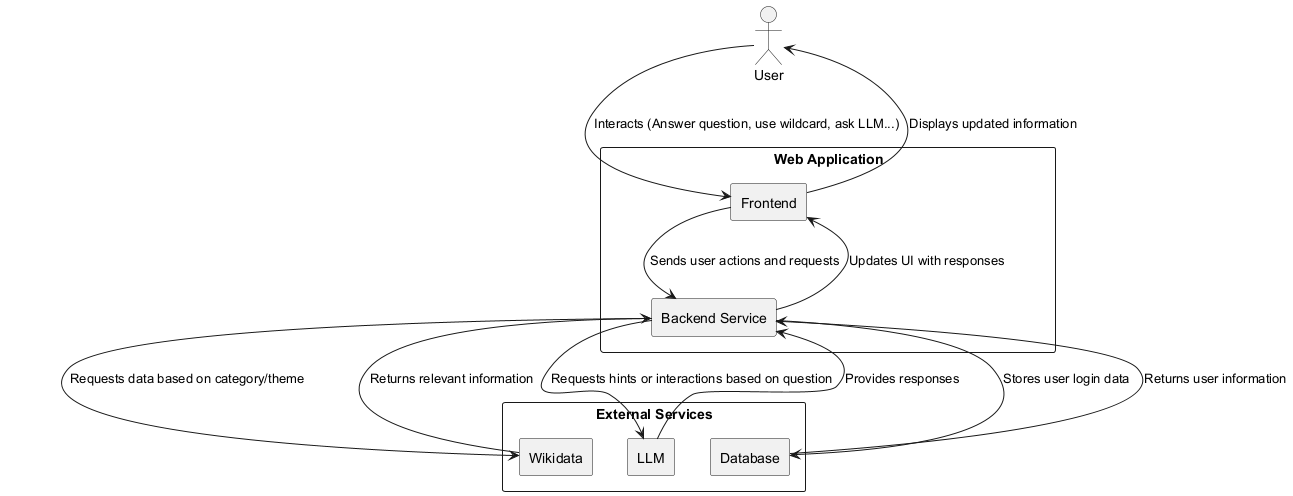

The diagram above was rendered by PlantUML. Its source (embedded in the PNG):
@startuml
actor User

rectangle "Web Application" {
    rectangle "Frontend" as Frontend
    rectangle "Backend Service" as Backend
}

rectangle "External Services" {
    rectangle "Wikidata" as Wikidata
    rectangle "LLM" as LLM
    rectangle "Database" as Database
}

User --> Frontend : Interacts (Answer question, use wildcard, ask LLM...)
Frontend --> Backend: Sends user actions and requests
Backend --> Wikidata: Requests data based on category/theme
Wikidata --> Backend: Returns relevant information
Backend --> LLM: Requests hints or interactions based on question
LLM --> Backend: Provides responses
Backend --> Database: Stores user login data
Database --> Backend: Returns user information
Backend --> Frontend: Updates UI with responses
Frontend --> User: Displays updated information
@enduml